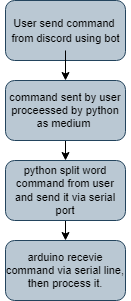

The diagram above was exported from draw.io. Its source (the exported page's mxGraphModel, read from the mxfile embedded in the PNG):
<mxGraphModel dx="760" dy="423" grid="1" gridSize="10" guides="1" tooltips="1" connect="1" arrows="1" fold="1" page="1" pageScale="1" pageWidth="850" pageHeight="1100" math="0" shadow="0">
  <root>
    <mxCell id="0" />
    <mxCell id="1" parent="0" />
    <mxCell id="eA9eVcR3tQ5W2PYHLVta-1" value="" style="rounded=1;whiteSpace=wrap;html=1;fillColor=#bac8d3;strokeColor=#23445d;" vertex="1" parent="1">
      <mxGeometry x="300" y="40" width="120" height="60" as="geometry" />
    </mxCell>
    <mxCell id="eA9eVcR3tQ5W2PYHLVta-9" style="edgeStyle=orthogonalEdgeStyle;rounded=0;orthogonalLoop=1;jettySize=auto;html=1;entryX=0.5;entryY=0;entryDx=0;entryDy=0;fontSize=11;" edge="1" parent="1" source="eA9eVcR3tQ5W2PYHLVta-2" target="eA9eVcR3tQ5W2PYHLVta-3">
      <mxGeometry relative="1" as="geometry" />
    </mxCell>
    <mxCell id="eA9eVcR3tQ5W2PYHLVta-2" value="&lt;font style=&quot;font-size: 11px;&quot;&gt;User send command&amp;nbsp;&lt;br&gt;from discord using bot&lt;/font&gt;" style="text;html=1;resizable=0;autosize=1;align=center;verticalAlign=middle;points=[];fillColor=none;strokeColor=none;rounded=0;" vertex="1" parent="1">
      <mxGeometry x="295" y="50" width="130" height="40" as="geometry" />
    </mxCell>
    <mxCell id="eA9eVcR3tQ5W2PYHLVta-10" style="edgeStyle=orthogonalEdgeStyle;rounded=0;orthogonalLoop=1;jettySize=auto;html=1;exitX=0.5;exitY=1;exitDx=0;exitDy=0;entryX=0.5;entryY=0;entryDx=0;entryDy=0;fontSize=11;" edge="1" parent="1" source="eA9eVcR3tQ5W2PYHLVta-3" target="eA9eVcR3tQ5W2PYHLVta-4">
      <mxGeometry relative="1" as="geometry" />
    </mxCell>
    <mxCell id="eA9eVcR3tQ5W2PYHLVta-3" value="command sent by user&lt;br&gt;proceessed by python as medium&amp;nbsp;" style="rounded=1;whiteSpace=wrap;html=1;fontSize=11;fillColor=#bac8d3;strokeColor=#23445d;" vertex="1" parent="1">
      <mxGeometry x="300" y="120" width="120" height="60" as="geometry" />
    </mxCell>
    <mxCell id="eA9eVcR3tQ5W2PYHLVta-11" style="edgeStyle=orthogonalEdgeStyle;rounded=0;orthogonalLoop=1;jettySize=auto;html=1;exitX=0.5;exitY=1;exitDx=0;exitDy=0;entryX=0.5;entryY=0;entryDx=0;entryDy=0;fontSize=11;" edge="1" parent="1" source="eA9eVcR3tQ5W2PYHLVta-4" target="eA9eVcR3tQ5W2PYHLVta-5">
      <mxGeometry relative="1" as="geometry" />
    </mxCell>
    <mxCell id="eA9eVcR3tQ5W2PYHLVta-4" value="python split word command from user and send it via serial port" style="rounded=1;whiteSpace=wrap;html=1;fontSize=11;fillColor=#bac8d3;strokeColor=#23445d;" vertex="1" parent="1">
      <mxGeometry x="300" y="200" width="120" height="60" as="geometry" />
    </mxCell>
    <mxCell id="eA9eVcR3tQ5W2PYHLVta-5" value="arduino recevie command via serial line, then process it." style="rounded=1;whiteSpace=wrap;html=1;fontSize=11;fillColor=#bac8d3;strokeColor=#23445d;" vertex="1" parent="1">
      <mxGeometry x="300" y="280" width="120" height="60" as="geometry" />
    </mxCell>
  </root>
</mxGraphModel>